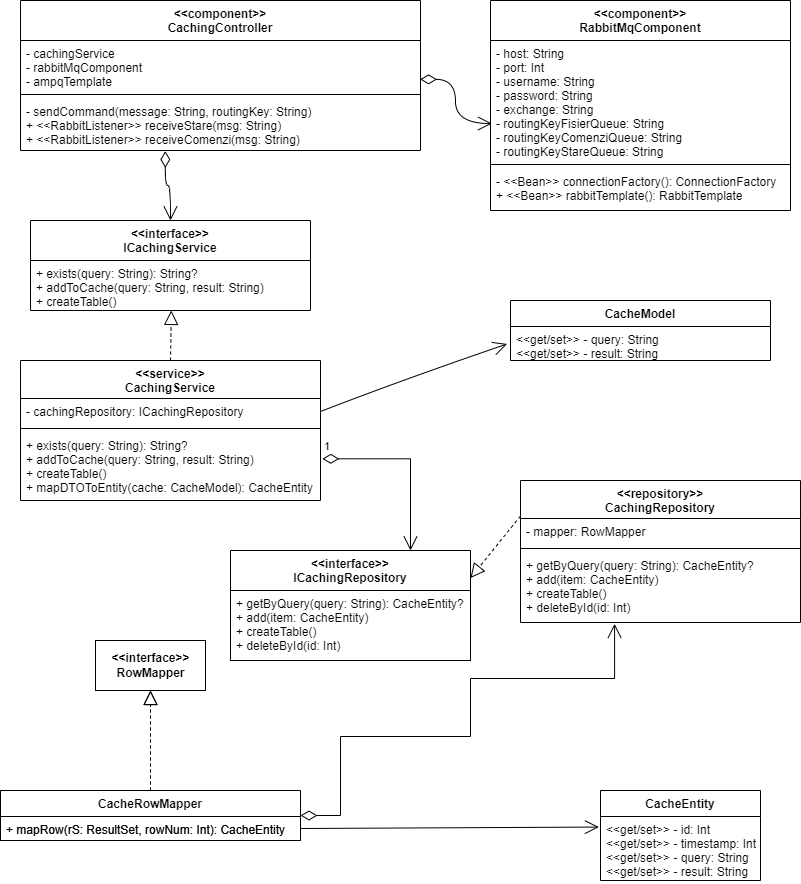

The diagram above was exported from draw.io. Its source (the exported page's mxGraphModel, read from the mxfile embedded in the PNG):
<mxGraphModel dx="1178" dy="727" grid="1" gridSize="10" guides="1" tooltips="1" connect="1" arrows="1" fold="1" page="1" pageScale="1" pageWidth="850" pageHeight="1100" math="0" shadow="0">
  <root>
    <mxCell id="0" />
    <mxCell id="1" parent="0" />
    <mxCell id="t_I8SHDK7CFAiHt9DP6o-1" value="CacheModel" style="swimlane;fontStyle=1;align=center;verticalAlign=top;childLayout=stackLayout;horizontal=1;startSize=26;horizontalStack=0;resizeParent=1;resizeParentMax=0;resizeLast=0;collapsible=1;marginBottom=0;" parent="1" vertex="1">
      <mxGeometry x="530" y="340" width="260" height="60" as="geometry" />
    </mxCell>
    <mxCell id="t_I8SHDK7CFAiHt9DP6o-2" value="&lt;&lt;get/set&gt;&gt; - query: String&#10;&lt;&lt;get/set&gt;&gt; - result: String" style="text;strokeColor=none;fillColor=none;align=left;verticalAlign=top;spacingLeft=4;spacingRight=4;overflow=hidden;rotatable=0;points=[[0,0.5],[1,0.5]];portConstraint=eastwest;" parent="t_I8SHDK7CFAiHt9DP6o-1" vertex="1">
      <mxGeometry y="26" width="260" height="34" as="geometry" />
    </mxCell>
    <mxCell id="t_I8SHDK7CFAiHt9DP6o-5" value="&lt;&lt;service&gt;&gt;&#10;CachingService" style="swimlane;fontStyle=1;align=center;verticalAlign=top;childLayout=stackLayout;horizontal=1;startSize=38;horizontalStack=0;resizeParent=1;resizeParentMax=0;resizeLast=0;collapsible=1;marginBottom=0;" parent="1" vertex="1">
      <mxGeometry x="40" y="400" width="300" height="140" as="geometry" />
    </mxCell>
    <mxCell id="t_I8SHDK7CFAiHt9DP6o-6" value="- cachingRepository: ICachingRepository" style="text;strokeColor=none;fillColor=none;align=left;verticalAlign=top;spacingLeft=4;spacingRight=4;overflow=hidden;rotatable=0;points=[[0,0.5],[1,0.5]];portConstraint=eastwest;" parent="t_I8SHDK7CFAiHt9DP6o-5" vertex="1">
      <mxGeometry y="38" width="300" height="26" as="geometry" />
    </mxCell>
    <mxCell id="t_I8SHDK7CFAiHt9DP6o-7" value="" style="line;strokeWidth=1;fillColor=none;align=left;verticalAlign=middle;spacingTop=-1;spacingLeft=3;spacingRight=3;rotatable=0;labelPosition=right;points=[];portConstraint=eastwest;" parent="t_I8SHDK7CFAiHt9DP6o-5" vertex="1">
      <mxGeometry y="64" width="300" height="8" as="geometry" />
    </mxCell>
    <mxCell id="t_I8SHDK7CFAiHt9DP6o-8" value="+ exists(query: String): String?&#10;+ addToCache(query: String, result: String)&#10;+ createTable()&#10;+ mapDTOToEntity(cache: CacheModel): CacheEntity" style="text;strokeColor=none;fillColor=none;align=left;verticalAlign=top;spacingLeft=4;spacingRight=4;overflow=hidden;rotatable=0;points=[[0,0.5],[1,0.5]];portConstraint=eastwest;" parent="t_I8SHDK7CFAiHt9DP6o-5" vertex="1">
      <mxGeometry y="72" width="300" height="68" as="geometry" />
    </mxCell>
    <mxCell id="t_I8SHDK7CFAiHt9DP6o-9" value="&lt;&lt;interface&gt;&gt;&#10;ICachingService" style="swimlane;fontStyle=1;align=center;verticalAlign=top;childLayout=stackLayout;horizontal=1;startSize=40;horizontalStack=0;resizeParent=1;resizeParentMax=0;resizeLast=0;collapsible=1;marginBottom=0;" parent="1" vertex="1">
      <mxGeometry x="50" y="260" width="280" height="90" as="geometry" />
    </mxCell>
    <mxCell id="t_I8SHDK7CFAiHt9DP6o-10" value="+ exists(query: String): String?&#10;+ addToCache(query: String, result: String)&#10;+ createTable()" style="text;strokeColor=none;fillColor=none;align=left;verticalAlign=top;spacingLeft=4;spacingRight=4;overflow=hidden;rotatable=0;points=[[0,0.5],[1,0.5]];portConstraint=eastwest;" parent="t_I8SHDK7CFAiHt9DP6o-9" vertex="1">
      <mxGeometry y="40" width="280" height="50" as="geometry" />
    </mxCell>
    <mxCell id="t_I8SHDK7CFAiHt9DP6o-11" value="&lt;&lt;component&gt;&gt;&#10;RabbitMqComponent" style="swimlane;fontStyle=1;align=center;verticalAlign=top;childLayout=stackLayout;horizontal=1;startSize=40;horizontalStack=0;resizeParent=1;resizeParentMax=0;resizeLast=0;collapsible=1;marginBottom=0;" parent="1" vertex="1">
      <mxGeometry x="510" y="40" width="300" height="210" as="geometry" />
    </mxCell>
    <mxCell id="t_I8SHDK7CFAiHt9DP6o-12" value="- host: String&#10;- port: Int&#10;- username: String&#10;- password: String&#10;- exchange: String&#10;- routingKeyFisierQueue: String&#10;- routingKeyComenziQueue: String&#10;- routingKeyStareQueue: String" style="text;strokeColor=none;fillColor=none;align=left;verticalAlign=top;spacingLeft=4;spacingRight=4;overflow=hidden;rotatable=0;points=[[0,0.5],[1,0.5]];portConstraint=eastwest;" parent="t_I8SHDK7CFAiHt9DP6o-11" vertex="1">
      <mxGeometry y="40" width="300" height="120" as="geometry" />
    </mxCell>
    <mxCell id="t_I8SHDK7CFAiHt9DP6o-13" value="" style="line;strokeWidth=1;fillColor=none;align=left;verticalAlign=middle;spacingTop=-1;spacingLeft=3;spacingRight=3;rotatable=0;labelPosition=right;points=[];portConstraint=eastwest;" parent="t_I8SHDK7CFAiHt9DP6o-11" vertex="1">
      <mxGeometry y="160" width="300" height="8" as="geometry" />
    </mxCell>
    <mxCell id="t_I8SHDK7CFAiHt9DP6o-14" value="- &lt;&lt;Bean&gt;&gt; connectionFactory(): ConnectionFactory&#10;+ &lt;&lt;Bean&gt;&gt; rabbitTemplate(): RabbitTemplate" style="text;strokeColor=none;fillColor=none;align=left;verticalAlign=top;spacingLeft=4;spacingRight=4;overflow=hidden;rotatable=0;points=[[0,0.5],[1,0.5]];portConstraint=eastwest;" parent="t_I8SHDK7CFAiHt9DP6o-11" vertex="1">
      <mxGeometry y="168" width="300" height="42" as="geometry" />
    </mxCell>
    <mxCell id="t_I8SHDK7CFAiHt9DP6o-15" value="&lt;&lt;component&gt;&gt;&#10;CachingController" style="swimlane;fontStyle=1;align=center;verticalAlign=top;childLayout=stackLayout;horizontal=1;startSize=40;horizontalStack=0;resizeParent=1;resizeParentMax=0;resizeLast=0;collapsible=1;marginBottom=0;" parent="1" vertex="1">
      <mxGeometry x="40" y="40" width="400" height="150" as="geometry" />
    </mxCell>
    <mxCell id="t_I8SHDK7CFAiHt9DP6o-16" value="- cachingService&#10;- rabbitMqComponent&#10;- ampqTemplate" style="text;strokeColor=none;fillColor=none;align=left;verticalAlign=top;spacingLeft=4;spacingRight=4;overflow=hidden;rotatable=0;points=[[0,0.5],[1,0.5]];portConstraint=eastwest;" parent="t_I8SHDK7CFAiHt9DP6o-15" vertex="1">
      <mxGeometry y="40" width="400" height="50" as="geometry" />
    </mxCell>
    <mxCell id="t_I8SHDK7CFAiHt9DP6o-17" value="" style="line;strokeWidth=1;fillColor=none;align=left;verticalAlign=middle;spacingTop=-1;spacingLeft=3;spacingRight=3;rotatable=0;labelPosition=right;points=[];portConstraint=eastwest;" parent="t_I8SHDK7CFAiHt9DP6o-15" vertex="1">
      <mxGeometry y="90" width="400" height="8" as="geometry" />
    </mxCell>
    <mxCell id="t_I8SHDK7CFAiHt9DP6o-18" value="- sendCommand(message: String, routingKey: String)&#10;+ &lt;&lt;RabbitListener&gt;&gt; receiveStare(msg: String)&#10;+ &lt;&lt;RabbitListener&gt;&gt; receiveComenzi(msg: String)" style="text;strokeColor=none;fillColor=none;align=left;verticalAlign=top;spacingLeft=4;spacingRight=4;overflow=hidden;rotatable=0;points=[[0,0.5],[1,0.5]];portConstraint=eastwest;" parent="t_I8SHDK7CFAiHt9DP6o-15" vertex="1">
      <mxGeometry y="98" width="400" height="52" as="geometry" />
    </mxCell>
    <mxCell id="t_I8SHDK7CFAiHt9DP6o-19" value="" style="endArrow=open;html=1;endSize=12;startArrow=diamondThin;startSize=14;startFill=0;edgeStyle=orthogonalEdgeStyle;align=left;verticalAlign=bottom;curved=1;exitX=0.999;exitY=0.777;exitDx=0;exitDy=0;exitPerimeter=0;entryX=0.005;entryY=0.692;entryDx=0;entryDy=0;entryPerimeter=0;" parent="1" source="t_I8SHDK7CFAiHt9DP6o-16" target="t_I8SHDK7CFAiHt9DP6o-12" edge="1">
      <mxGeometry x="-1" y="100" relative="1" as="geometry">
        <mxPoint x="370" y="270" as="sourcePoint" />
        <mxPoint x="530" y="270" as="targetPoint" />
        <mxPoint x="-100" y="90" as="offset" />
      </mxGeometry>
    </mxCell>
    <mxCell id="t_I8SHDK7CFAiHt9DP6o-20" value="" style="endArrow=open;html=1;endSize=12;startArrow=diamondThin;startSize=14;startFill=0;edgeStyle=orthogonalEdgeStyle;align=left;verticalAlign=bottom;curved=1;exitX=0.362;exitY=1.01;exitDx=0;exitDy=0;exitPerimeter=0;entryX=0.5;entryY=0;entryDx=0;entryDy=0;" parent="1" source="t_I8SHDK7CFAiHt9DP6o-18" target="t_I8SHDK7CFAiHt9DP6o-9" edge="1">
      <mxGeometry x="-1" y="100" relative="1" as="geometry">
        <mxPoint x="139.0499999999999" y="277.59" as="sourcePoint" />
        <mxPoint x="220.95" y="292.40000000000003" as="targetPoint" />
        <mxPoint x="-100" y="90" as="offset" />
      </mxGeometry>
    </mxCell>
    <mxCell id="t_I8SHDK7CFAiHt9DP6o-21" value="" style="endArrow=open;endFill=1;endSize=12;html=1;curved=1;entryX=-0.013;entryY=0.368;entryDx=0;entryDy=0;entryPerimeter=0;exitX=1;exitY=0.5;exitDx=0;exitDy=0;" parent="1" source="t_I8SHDK7CFAiHt9DP6o-6" edge="1">
      <mxGeometry width="160" relative="1" as="geometry">
        <mxPoint x="290" y="830" as="sourcePoint" />
        <mxPoint x="526.6199999999999" y="383.4559999999999" as="targetPoint" />
        <Array as="points">
          <mxPoint x="420" y="420" />
        </Array>
      </mxGeometry>
    </mxCell>
    <mxCell id="t_I8SHDK7CFAiHt9DP6o-23" value="" style="endArrow=block;dashed=1;endFill=0;endSize=12;html=1;rounded=0;entryX=0.503;entryY=0.999;entryDx=0;entryDy=0;entryPerimeter=0;exitX=0.5;exitY=0;exitDx=0;exitDy=0;" parent="1" source="t_I8SHDK7CFAiHt9DP6o-5" target="t_I8SHDK7CFAiHt9DP6o-10" edge="1">
      <mxGeometry width="160" relative="1" as="geometry">
        <mxPoint x="340" y="390" as="sourcePoint" />
        <mxPoint x="500" y="390" as="targetPoint" />
      </mxGeometry>
    </mxCell>
    <mxCell id="t_I8SHDK7CFAiHt9DP6o-28" value="CacheEntity" style="swimlane;fontStyle=1;align=center;verticalAlign=top;childLayout=stackLayout;horizontal=1;startSize=26;horizontalStack=0;resizeParent=1;resizeParentMax=0;resizeLast=0;collapsible=1;marginBottom=0;" parent="1" vertex="1">
      <mxGeometry x="620" y="830" width="160" height="90" as="geometry" />
    </mxCell>
    <mxCell id="t_I8SHDK7CFAiHt9DP6o-29" value="&lt;&lt;get/set&gt;&gt; - id: Int&#10;&lt;&lt;get/set&gt;&gt; - timestamp: Int&#10;&lt;&lt;get/set&gt;&gt; - query: String&#10;&lt;&lt;get/set&gt;&gt; - result: String" style="text;strokeColor=none;fillColor=none;align=left;verticalAlign=top;spacingLeft=4;spacingRight=4;overflow=hidden;rotatable=0;points=[[0,0.5],[1,0.5]];portConstraint=eastwest;" parent="t_I8SHDK7CFAiHt9DP6o-28" vertex="1">
      <mxGeometry y="26" width="160" height="64" as="geometry" />
    </mxCell>
    <mxCell id="t_I8SHDK7CFAiHt9DP6o-30" value="CacheRowMapper" style="swimlane;fontStyle=1;align=center;verticalAlign=top;childLayout=stackLayout;horizontal=1;startSize=26;horizontalStack=0;resizeParent=1;resizeParentMax=0;resizeLast=0;collapsible=1;marginBottom=0;" parent="1" vertex="1">
      <mxGeometry x="20" y="830" width="300" height="50" as="geometry" />
    </mxCell>
    <mxCell id="t_I8SHDK7CFAiHt9DP6o-31" value="+ mapRow(rS: ResultSet, rowNum: Int): CacheEntity" style="text;strokeColor=none;fillColor=none;align=left;verticalAlign=top;spacingLeft=4;spacingRight=4;overflow=hidden;rotatable=0;points=[[0,0.5],[1,0.5]];portConstraint=eastwest;" parent="t_I8SHDK7CFAiHt9DP6o-30" vertex="1">
      <mxGeometry y="26" width="300" height="24" as="geometry" />
    </mxCell>
    <mxCell id="t_I8SHDK7CFAiHt9DP6o-32" value="&amp;lt;&amp;lt;interface&amp;gt;&amp;gt;&lt;br&gt;RowMapper" style="html=1;fontStyle=1" parent="1" vertex="1">
      <mxGeometry x="115" y="680" width="110" height="50" as="geometry" />
    </mxCell>
    <mxCell id="t_I8SHDK7CFAiHt9DP6o-33" value="" style="endArrow=block;dashed=1;endFill=0;endSize=12;html=1;rounded=0;exitX=0.5;exitY=0;exitDx=0;exitDy=0;" parent="1" source="t_I8SHDK7CFAiHt9DP6o-30" target="t_I8SHDK7CFAiHt9DP6o-32" edge="1">
      <mxGeometry width="160" relative="1" as="geometry">
        <mxPoint x="50" y="850" as="sourcePoint" />
        <mxPoint x="210" y="850" as="targetPoint" />
      </mxGeometry>
    </mxCell>
    <mxCell id="t_I8SHDK7CFAiHt9DP6o-34" value="&lt;&lt;repository&gt;&gt;&#10;CachingRepository" style="swimlane;fontStyle=1;align=center;verticalAlign=top;childLayout=stackLayout;horizontal=1;startSize=38;horizontalStack=0;resizeParent=1;resizeParentMax=0;resizeLast=0;collapsible=1;marginBottom=0;" parent="1" vertex="1">
      <mxGeometry x="540" y="520" width="280" height="142" as="geometry" />
    </mxCell>
    <mxCell id="t_I8SHDK7CFAiHt9DP6o-35" value="- mapper: RowMapper" style="text;strokeColor=none;fillColor=none;align=left;verticalAlign=top;spacingLeft=4;spacingRight=4;overflow=hidden;rotatable=0;points=[[0,0.5],[1,0.5]];portConstraint=eastwest;" parent="t_I8SHDK7CFAiHt9DP6o-34" vertex="1">
      <mxGeometry y="38" width="280" height="26" as="geometry" />
    </mxCell>
    <mxCell id="t_I8SHDK7CFAiHt9DP6o-36" value="" style="line;strokeWidth=1;fillColor=none;align=left;verticalAlign=middle;spacingTop=-1;spacingLeft=3;spacingRight=3;rotatable=0;labelPosition=right;points=[];portConstraint=eastwest;" parent="t_I8SHDK7CFAiHt9DP6o-34" vertex="1">
      <mxGeometry y="64" width="280" height="8" as="geometry" />
    </mxCell>
    <mxCell id="A_vHvkl61kIZuFpIw35G-1" value="+ getByQuery(query: String): CacheEntity?&#10;+ add(item: CacheEntity)&#10;+ createTable()&#10;+ deleteById(id: Int)" style="text;strokeColor=none;fillColor=none;align=left;verticalAlign=top;spacingLeft=4;spacingRight=4;overflow=hidden;rotatable=0;points=[[0,0.5],[1,0.5]];portConstraint=eastwest;" vertex="1" parent="t_I8SHDK7CFAiHt9DP6o-34">
      <mxGeometry y="72" width="280" height="70" as="geometry" />
    </mxCell>
    <mxCell id="t_I8SHDK7CFAiHt9DP6o-40" value="" style="endArrow=block;dashed=1;endFill=0;endSize=12;html=1;rounded=0;exitX=0;exitY=0.25;exitDx=0;exitDy=0;entryX=1;entryY=0.25;entryDx=0;entryDy=0;" parent="1" source="t_I8SHDK7CFAiHt9DP6o-34" target="t_I8SHDK7CFAiHt9DP6o-41" edge="1">
      <mxGeometry width="160" relative="1" as="geometry">
        <mxPoint x="380" y="660" as="sourcePoint" />
        <mxPoint x="380" y="600" as="targetPoint" />
      </mxGeometry>
    </mxCell>
    <mxCell id="t_I8SHDK7CFAiHt9DP6o-41" value="&lt;&lt;interface&gt;&gt;&#10;ICachingRepository" style="swimlane;fontStyle=1;align=center;verticalAlign=top;childLayout=stackLayout;horizontal=1;startSize=40;horizontalStack=0;resizeParent=1;resizeParentMax=0;resizeLast=0;collapsible=1;marginBottom=0;" parent="1" vertex="1">
      <mxGeometry x="250" y="590" width="240" height="110" as="geometry" />
    </mxCell>
    <mxCell id="AyorlwIUoNS7IQpvH4oj-2" value="+ getByQuery(query: String): CacheEntity?&#10;+ add(item: CacheEntity)&#10;+ createTable()&#10;+ deleteById(id: Int)" style="text;strokeColor=none;fillColor=none;align=left;verticalAlign=top;spacingLeft=4;spacingRight=4;overflow=hidden;rotatable=0;points=[[0,0.5],[1,0.5]];portConstraint=eastwest;" parent="t_I8SHDK7CFAiHt9DP6o-41" vertex="1">
      <mxGeometry y="40" width="240" height="70" as="geometry" />
    </mxCell>
    <mxCell id="t_I8SHDK7CFAiHt9DP6o-44" value="" style="endArrow=open;endFill=1;endSize=12;html=1;rounded=0;exitX=1;exitY=0.5;exitDx=0;exitDy=0;entryX=-0.01;entryY=0.165;entryDx=0;entryDy=0;entryPerimeter=0;" parent="1" source="t_I8SHDK7CFAiHt9DP6o-31" target="t_I8SHDK7CFAiHt9DP6o-29" edge="1">
      <mxGeometry width="160" relative="1" as="geometry">
        <mxPoint x="420" y="780" as="sourcePoint" />
        <mxPoint x="580" y="780" as="targetPoint" />
      </mxGeometry>
    </mxCell>
    <mxCell id="AyorlwIUoNS7IQpvH4oj-1" value="&lt;&lt;interface&gt;&gt;&#10;ICachingRepository" style="swimlane;fontStyle=1;align=center;verticalAlign=top;childLayout=stackLayout;horizontal=1;startSize=40;horizontalStack=0;resizeParent=1;resizeParentMax=0;resizeLast=0;collapsible=1;marginBottom=0;" parent="1" vertex="1">
      <mxGeometry x="250" y="590" width="240" height="110" as="geometry" />
    </mxCell>
    <mxCell id="AyorlwIUoNS7IQpvH4oj-11" value="&amp;lt;&amp;lt;interface&amp;gt;&amp;gt;&lt;br&gt;RowMapper" style="html=1;fontStyle=1" parent="1" vertex="1">
      <mxGeometry x="115" y="680" width="110" height="50" as="geometry" />
    </mxCell>
    <mxCell id="AyorlwIUoNS7IQpvH4oj-12" value="" style="endArrow=block;dashed=1;endFill=0;endSize=12;html=1;rounded=0;exitX=0.5;exitY=0;exitDx=0;exitDy=0;" parent="1" source="AyorlwIUoNS7IQpvH4oj-13" target="AyorlwIUoNS7IQpvH4oj-11" edge="1">
      <mxGeometry width="160" relative="1" as="geometry">
        <mxPoint x="50" y="850" as="sourcePoint" />
        <mxPoint x="210" y="850" as="targetPoint" />
      </mxGeometry>
    </mxCell>
    <mxCell id="AyorlwIUoNS7IQpvH4oj-13" value="CacheRowMapper" style="swimlane;fontStyle=1;align=center;verticalAlign=top;childLayout=stackLayout;horizontal=1;startSize=26;horizontalStack=0;resizeParent=1;resizeParentMax=0;resizeLast=0;collapsible=1;marginBottom=0;" parent="1" vertex="1">
      <mxGeometry x="20" y="830" width="300" height="50" as="geometry" />
    </mxCell>
    <mxCell id="AyorlwIUoNS7IQpvH4oj-14" value="+ mapRow(rS: ResultSet, rowNum: Int): CacheEntity" style="text;strokeColor=none;fillColor=none;align=left;verticalAlign=top;spacingLeft=4;spacingRight=4;overflow=hidden;rotatable=0;points=[[0,0.5],[1,0.5]];portConstraint=eastwest;" parent="AyorlwIUoNS7IQpvH4oj-13" vertex="1">
      <mxGeometry y="26" width="300" height="24" as="geometry" />
    </mxCell>
    <mxCell id="AyorlwIUoNS7IQpvH4oj-15" value="" style="endArrow=open;html=1;endSize=12;startArrow=diamondThin;startSize=14;startFill=0;edgeStyle=orthogonalEdgeStyle;align=left;verticalAlign=bottom;rounded=0;entryX=0.336;entryY=1.018;entryDx=0;entryDy=0;entryPerimeter=0;" parent="1" source="AyorlwIUoNS7IQpvH4oj-13" edge="1" target="A_vHvkl61kIZuFpIw35G-1">
      <mxGeometry x="-1" y="-100" relative="1" as="geometry">
        <mxPoint x="333.7600000000001" y="749.9960000000001" as="sourcePoint" />
        <mxPoint x="537.2" y="718.232" as="targetPoint" />
        <mxPoint x="-60" y="-20" as="offset" />
        <Array as="points">
          <mxPoint x="360" y="855" />
          <mxPoint x="360" y="776" />
          <mxPoint x="490" y="776" />
          <mxPoint x="490" y="718" />
          <mxPoint x="634" y="718" />
        </Array>
      </mxGeometry>
    </mxCell>
    <mxCell id="A_vHvkl61kIZuFpIw35G-2" value="1" style="endArrow=open;html=1;endSize=12;startArrow=diamondThin;startSize=14;startFill=0;edgeStyle=orthogonalEdgeStyle;align=left;verticalAlign=bottom;rounded=0;exitX=1.006;exitY=0.387;exitDx=0;exitDy=0;exitPerimeter=0;entryX=0.75;entryY=0;entryDx=0;entryDy=0;" edge="1" parent="1" source="t_I8SHDK7CFAiHt9DP6o-8" target="AyorlwIUoNS7IQpvH4oj-1">
      <mxGeometry x="-1" y="3" relative="1" as="geometry">
        <mxPoint x="340" y="570" as="sourcePoint" />
        <mxPoint x="500" y="570" as="targetPoint" />
      </mxGeometry>
    </mxCell>
  </root>
</mxGraphModel>